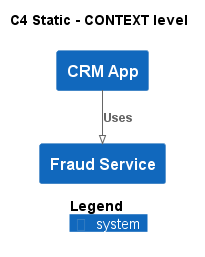

The diagram above was rendered by PlantUML. Its source (embedded in the PNG):
@startuml
!pragma layout smetana
!include ..\..\.c4s\C4_Context.puml

AddElementTag("state:new", $bgColor=green, $fontColor=#ffffff, $borderColor=green, $shadowing="False")
AddElementTag("state:changed", $bgColor=orange, $fontColor=#ffffff, $borderColor=orange, $shadowing="False")
AddElementTag("state:removed", $bgColor=red, $fontColor=#ffffff, $borderColor=red, $shadowing="False")

AddRelTag("state:new", $textColor=green, $lineColor=green)
AddRelTag("state:changed", $textColor=orange, $lineColor=orange)
AddRelTag("state:removed", $textColor=red, $lineColor=red)

SHOW_PERSON_PORTRAIT()
LAYOUT_TOP_DOWN()

skinparam linetype polyline

title C4 Static - CONTEXT level

System(ECommercePlatform.SoftwareSystems.CRMApp, "CRM App", "")
System(ECommercePlatform.SoftwareSystems.FraudService, "Fraud Service", "")

Rel(ECommercePlatform.SoftwareSystems.CRMApp, ECommercePlatform.SoftwareSystems.FraudService, "Uses")


SHOW_LEGEND()
@enduml